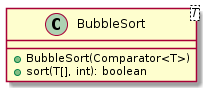

The diagram above was rendered by PlantUML. Its source (embedded in the PNG):
@startuml

    class BubbleSort<T> {
        +BubbleSort(Comparator<T>)
        +sort(T[], int): boolean
    }

@enduml